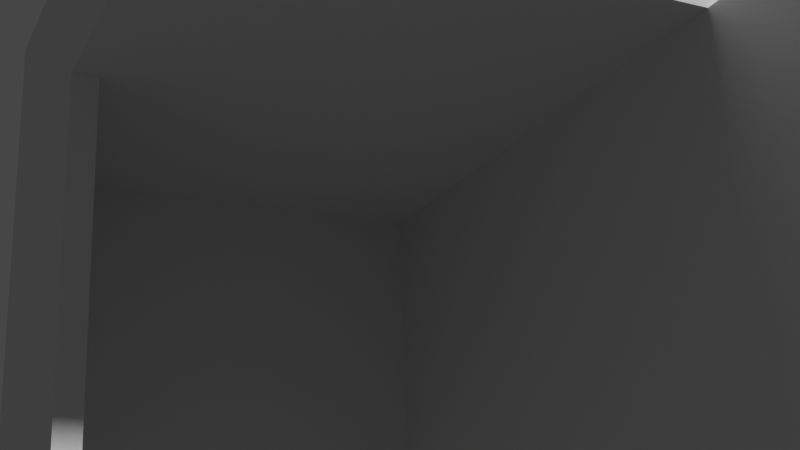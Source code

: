 # Source: Bureau.blend  (saved by Blender 3.2.14; exported with 4.5.12 LTS)
import bpy
from mathutils import Matrix  # noqa: F401  (used for matrix-valued properties, if any)

bpy.ops.wm.read_factory_settings(use_empty=True)
scene = bpy.context.scene
scene.name = 'Scene'

# ---- collections
col_collection = bpy.data.collections.new('Collection'); scene.collection.children.link(col_collection)

# ---- world
world_world = bpy.data.worlds.new('World'); scene.world = world_world
world_world.use_nodes = True; world_world.node_tree.nodes.clear()
_N = world_world.node_tree.nodes; _L = world_world.node_tree.links
n0 = _N.new('ShaderNodeOutputWorld'); n0.name = 'World Output'; n0.location = (300, 300)
n1 = _N.new('ShaderNodeBackground'); n1.name = 'Background'; n1.location = (10, 300)
n1.inputs[0].default_value = (0.05088, 0.05088, 0.05088, 1.0)
_L.new(n1.outputs[0], n0.inputs[0])
n0.is_active_output = True
world_world.color = (0.05088, 0.05088, 0.05088)
world_world.use_sun_shadow = False
world_world.sun_shadow_jitter_overblur = 0.0

# ---- cameras
cam_camera_004 = bpy.data.cameras.new('Camera.004')
cam_camera_004.lens = 55.8
cam_camera_004.show_background_images = True
cam_camera_004.lens_unit = 'FOV'

# ---- meshes
me_cube_010 = bpy.data.meshes.new('Cube.010')
me_cube_010.from_pydata([(-0.5, -2.36, -2.46), (-0.5, -2.36, 2.46), (-0.5, 2.36, -2.46), (-0.5, 2.36, 2.46), (0.5, -2.36, -2.46), (0.5, -2.36, 2.46), (0.5, 2.36, -2.46), (0.5, 2.36, 2.46)], [], [(0, 1, 3, 2), (2, 3, 7, 6), (6, 7, 5, 4), (4, 5, 1, 0), (2, 6, 4, 0), (7, 3, 1, 5)])
_uv = me_cube_010.uv_layers.new(name='UVMap')
_uv.uv.foreach_set('vector', [0.375, 0.0, 0.625, 0.0, 0.625, 0.25, 0.375, 0.25, 0.375, 0.25, 0.625, 0.25, 0.625, 0.5, 0.375, 0.5, 0.375, 0.5, 0.625, 0.5, 0.625, 0.75, 0.375, 0.75, 0.375, 0.75, 0.625, 0.75, 0.625, 1.0, 0.375, 1.0, 0.125, 0.5, 0.375, 0.5, 0.375, 0.75, 0.125, 0.75, 0.625, 0.5, 0.875, 0.5, 0.875, 0.75, 0.625, 0.75])
me_cube_010.update()
me_cube_011 = bpy.data.meshes.new('Cube.011')
me_cube_011.from_pydata([(-2.0, -1.918, -0.5), (-2.0, -1.918, 0.5), (-2.0, 1.918, -0.5), (-2.0, 1.918, 0.5), (2.0, -1.918, -0.5), (2.0, -1.918, 0.5), (2.0, 1.918, -0.5), (2.0, 1.918, 0.5)], [], [(0, 1, 3, 2), (2, 3, 7, 6), (6, 7, 5, 4), (4, 5, 1, 0), (2, 6, 4, 0), (7, 3, 1, 5)])
_uv = me_cube_011.uv_layers.new(name='UVMap')
_uv.uv.foreach_set('vector', [0.375, 0.0, 0.625, 0.0, 0.625, 0.25, 0.375, 0.25, 0.375, 0.25, 0.625, 0.25, 0.625, 0.5, 0.375, 0.5, 0.375, 0.5, 0.625, 0.5, 0.625, 0.75, 0.375, 0.75, 0.375, 0.75, 0.625, 0.75, 0.625, 1.0, 0.375, 1.0, 0.125, 0.5, 0.375, 0.5, 0.375, 0.75, 0.125, 0.75, 0.625, 0.5, 0.875, 0.5, 0.875, 0.75, 0.625, 0.75])
me_cube_011.update()
me_cube_012 = bpy.data.meshes.new('Cube.012')
me_cube_012.from_pydata([(-0.08201, -0.8968, -1.299), (-0.08201, -0.8968, 1.299), (-0.08201, 0.8968, -1.299), (-0.08201, 0.8968, 1.299), (0.08201, -0.8968, -1.299), (0.08201, -0.8968, 1.299), (0.08201, 0.8968, -1.299), (0.08201, 0.8968, 1.299)], [], [(0, 1, 3, 2), (2, 3, 7, 6), (6, 7, 5, 4), (4, 5, 1, 0), (2, 6, 4, 0), (7, 3, 1, 5)])
_uv = me_cube_012.uv_layers.new(name='UVMap')
_uv.uv.foreach_set('vector', [0.375, 0.0, 0.625, 0.0, 0.625, 0.25, 0.375, 0.25, 0.375, 0.25, 0.625, 0.25, 0.625, 0.5, 0.375, 0.5, 0.375, 0.5, 0.625, 0.5, 0.625, 0.75, 0.375, 0.75, 0.375, 0.75, 0.625, 0.75, 0.625, 1.0, 0.375, 1.0, 0.125, 0.5, 0.375, 0.5, 0.375, 0.75, 0.125, 0.75, 0.625, 0.5, 0.875, 0.5, 0.875, 0.75, 0.625, 0.75])
me_cube_012.update()
me_cube_014 = bpy.data.meshes.new('Cube.014')
me_cube_014.from_pydata([(-1.524, -0.1, -1.147), (-1.524, -0.1, 0.8529), (-1.524, 0.1, -1.147), (-1.524, 0.1, 0.8529), (1.304, -0.1, -1.147), (1.304, -0.1, 0.8529), (1.304, 0.1, -1.147), (1.304, 0.1, 0.8529), (1.146, 0.1, -1.147), (1.146, 0.1, 0.8529), (1.146, -0.1, -1.147), (1.146, -0.1, 0.8529), (-0.9261, 0.1, -1.147), (-0.9261, -0.1, 0.8529), (-0.9261, 0.1, 0.8529), (-0.9261, -0.1, -1.147), (-1.524, -0.1, 0.2941), (-1.524, 0.1, 0.2941), (1.304, 0.1, 0.2941), (1.304, -0.1, 0.2941), (1.146, -0.1, 0.2941), (1.146, 0.1, 0.2941), (-0.9261, 0.1, 0.2941), (-0.9261, -0.1, 0.2941)], [], [(16, 1, 3, 17), (21, 9, 7, 18), (18, 7, 5, 19), (23, 13, 1, 16), (8, 6, 4, 10), (14, 3, 1, 13), (7, 9, 11, 5), (19, 5, 11, 20), (22, 14, 9, 21), (17, 3, 14, 22), (2, 12, 15, 0), (9, 14, 13, 11), (20, 11, 13, 23), (2, 17, 22, 12), (4, 19, 20, 10), (15, 23, 16, 0), (6, 18, 19, 4), (8, 21, 18, 6), (0, 16, 17, 2)])
_uv = me_cube_014.uv_layers.new(name='UVMap')
_uv.uv.foreach_set('vector', [0.5, 0.0, 0.625, 0.0, 0.625, 0.25, 0.5, 0.25, 0.5, 0.375, 0.625, 0.375, 0.625, 0.5, 0.5, 0.5, 0.5, 0.5, 0.625, 0.5, 0.625, 0.75, 0.5, 0.75, 0.5, 0.9375, 0.625, 0.9375, 0.625, 1.0, 0.5, 1.0, 0.25, 0.5, 0.375, 0.5, 0.375, 0.75, 0.25, 0.75, 0.8125, 0.5, 0.875, 0.5, 0.875, 0.75, 0.8125, 0.75, 0.625, 0.5, 0.75, 0.5, 0.75, 0.75, 0.625, 0.75, 0.5, 0.75, 0.625, 0.75, 0.625, 0.875, 0.5, 0.875, 0.5, 0.3125, 0.625, 0.3125, 0.625, 0.375, 0.5, 0.375, 0.5, 0.25, 0.625, 0.25, 0.625, 0.3125, 0.5, 0.3125, 0.125, 0.5, 0.1875, 0.5, 0.1875, 0.75, 0.125, 0.75, 0.75, 0.5, 0.8125, 0.5, 0.8125, 0.75, 0.75, 0.75, 0.5, 0.875, 0.625, 0.875, 0.625, 0.9375, 0.5, 0.9375, 0.375, 0.25, 0.5, 0.25, 0.5, 0.3125, 0.375, 0.3125, 0.375, 0.75, 0.5, 0.75, 0.5, 0.875, 0.375, 0.875, 0.375, 0.9375, 0.5, 0.9375, 0.5, 1.0, 0.375, 1.0, 0.375, 0.5, 0.5, 0.5, 0.5, 0.75, 0.375, 0.75, 0.375, 0.375, 0.5, 0.375, 0.5, 0.5, 0.375, 0.5, 0.375, 0.0, 0.5, 0.0, 0.5, 0.25, 0.375, 0.25])
me_cube_014.update()
me_cube_015 = bpy.data.meshes.new('Cube.015')
me_cube_015.from_pydata([(1.035, 0.12, -0.8327), (1.035, -0.08, -0.8327), (-1.037, 0.12, -0.8327), (-1.037, -0.08, -0.8327), (1.035, -0.08, 0.6085), (1.035, 0.12, 0.6085), (-1.037, 0.12, 0.6085), (-1.037, -0.08, 0.6085), (-0.871, -0.08, -0.8327), (-0.871, 0.12, -0.8327), (-0.871, -0.08, 0.6085), (-0.871, 0.12, 0.6085), (0.8726, -0.08, -0.8327), (0.8726, 0.12, 0.6085), (0.8726, 0.12, -0.8327), (0.8726, -0.08, 0.6085), (1.035, -0.08, 0.4483), (-1.037, -0.08, 0.4483), (-0.871, -0.08, 0.4483), (0.8726, -0.08, 0.4483)], [], [(14, 0, 1, 12), (18, 10, 7, 17), (14, 13, 5, 0), (2, 6, 11, 9), (19, 15, 10, 18), (2, 9, 8, 3), (16, 4, 15, 19), (9, 11, 13, 14), (1, 16, 19, 12), (8, 18, 17, 3)])
_uv = me_cube_015.uv_layers.new(name='UVMap')
_uv.uv.foreach_set('vector', [0.2344, 0.5, 0.25, 0.5, 0.25, 0.75, 0.2344, 0.75, 0.4375, 0.9062, 0.5, 0.9062, 0.5, 0.9375, 0.4375, 0.9375, 0.375, 0.3594, 0.5, 0.3594, 0.5, 0.375, 0.375, 0.375, 0.375, 0.3125, 0.5, 0.3125, 0.5, 0.3438, 0.375, 0.3438, 0.4375, 0.8906, 0.5, 0.8906, 0.5, 0.9062, 0.4375, 0.9062, 0.1875, 0.5, 0.2188, 0.5, 0.2188, 0.75, 0.1875, 0.75, 0.4375, 0.875, 0.5, 0.875, 0.5, 0.8906, 0.4375, 0.8906, 0.375, 0.3438, 0.5, 0.3438, 0.5, 0.3594, 0.375, 0.3594, 0.375, 0.875, 0.4375, 0.875, 0.4375, 0.8906, 0.375, 0.8906, 0.375, 0.9062, 0.4375, 0.9062, 0.4375, 0.9375, 0.375, 0.9375])
me_cube_015.update()
me_cube_016 = bpy.data.meshes.new('Cube.016')
me_cube_016.from_pydata([(-0.8718, -0.06667, -0.427), (-0.8718, 0.1333, -0.427), (0.8718, -0.06667, -0.427), (0.8718, 0.1333, -0.427), (-0.8718, -0.06667, 0.8539), (0.8718, -0.06667, 0.8539)], [], [(1, 3, 2, 0), (2, 5, 4, 0)])
_uv = me_cube_016.uv_layers.new(name='UVMap')
_uv.uv.foreach_set('vector', [0.2188, 0.5, 0.2344, 0.5, 0.2344, 0.75, 0.2188, 0.75, 0.375, 0.8906, 0.4375, 0.8906, 0.4375, 0.9062, 0.375, 0.9062])
me_cube_016.update()

# ---- objects
ob_camera_callibration_fspy = bpy.data.objects.new('Camera Callibration.fspy', cam_camera_004)
ob_cube = bpy.data.objects.new('Cube', me_cube_010)
ob_cube_001 = bpy.data.objects.new('Cube.001', me_cube_011)
ob_cube_002 = bpy.data.objects.new('Cube.002', me_cube_012)
ob_cube_003 = bpy.data.objects.new('Cube.003', me_cube_014)
ob_cube_004 = bpy.data.objects.new('Cube.004', me_cube_015)
ob_cube_005 = bpy.data.objects.new('Cube.005', me_cube_016)

# ---- transforms, parenting, visibility, modifiers, constraints
ob_camera_callibration_fspy.location = (-4.247, -8.449, -3.253)
ob_camera_callibration_fspy.rotation_euler = (1.902, 0.03714, -0.4531)
ob_cube.location = (0.5, -2.36, -2.46)
ob_cube_001.location = (-1.0, -1.918, 0.5)
ob_cube_002.location = (-2.918, -0.8968, -1.299)
ob_cube_003.location = (-1.304, 0.1, -0.8529)
ob_cube_004.location = (-1.193, 0.08, -1.167)
ob_cube_005.location = (-1.192, 0.06667, -1.573)

# ---- collection membership
col_collection.objects.link(ob_camera_callibration_fspy)
col_collection.objects.link(ob_cube)
col_collection.objects.link(ob_cube_001)
col_collection.objects.link(ob_cube_002)
col_collection.objects.link(ob_cube_003)
col_collection.objects.link(ob_cube_004)
col_collection.objects.link(ob_cube_005)

# ---- scene / render settings (as saved in the file)
scene.camera = ob_camera_callibration_fspy
scene.frame_start = 1; scene.frame_end = 250; scene.frame_set(1)
scene.render.engine = 'BLENDER_EEVEE_NEXT'
scene.cycles.sampling_pattern = 'TABULATED_SOBOL'
scene.cycles.use_light_tree = False
scene.view_settings.view_transform = 'Filmic'
bpy.context.view_layer.update()

# ---- added for rendering (the .blend has no usable light): sun
light_auto_sun = bpy.data.lights.new('AutoSun', 'SUN')
light_auto_sun.energy = 3.0
light_auto_sun.angle = 0.0523599
ob_auto_sun = bpy.data.objects.new('AutoSun', light_auto_sun)
scene.collection.objects.link(ob_auto_sun)
ob_auto_sun.rotation_euler = (0.872665, 0.174533, 0.523599)
bpy.context.view_layer.update()
